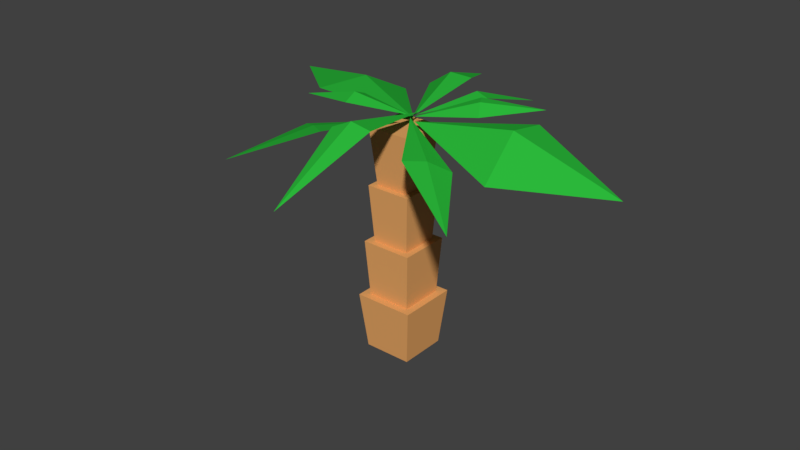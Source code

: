# Source: Palm_verySmall.blend  (saved by Blender 2.79.0; exported with 4.5.12 LTS)
import bpy
from mathutils import Matrix  # noqa: F401  (used for matrix-valued properties, if any)

bpy.ops.wm.read_factory_settings(use_empty=True)
scene = bpy.context.scene
scene.name = 'Scene'

# ---- collections
col_collection_1 = bpy.data.collections.new('Collection 1'); scene.collection.children.link(col_collection_1)

# ---- materials (node trees are filled in below, after node groups)
mat_material_002 = bpy.data.materials.new('Material.002')
mat_material_002.alpha_threshold = 0.0
mat_material_002.use_transparent_shadow = False
mat_material_002.diffuse_color = (0.02481, 0.4878, 0.04363, 1.0)
mat_material_002.roughness = 0.5
mat_material_001 = bpy.data.materials.new('Material.001')
mat_material_001.alpha_threshold = 0.0
mat_material_001.use_transparent_shadow = False
mat_material_001.diffuse_color = (0.8, 0.3839, 0.13, 1.0)
mat_material_001.roughness = 0.5
mat_material_001.line_color = (0.0, 0.0, 0.0, 1.0)

# ---- material node trees

# ---- world
world_world = bpy.data.worlds.new('World'); scene.world = world_world
world_world.color = (0.05088, 0.05088, 0.05088)
world_world.use_sun_shadow = False
world_world.sun_shadow_jitter_overblur = 0.0
world_world.cycles.sampling_method = 'MANUAL'

# ---- meshes
me_plane_005 = bpy.data.meshes.new('Plane.005')
me_plane_005.from_pydata([(0.03761, -0.03074, 1.508), (0.6901, -0.2723, 1.394), (0.6901, 0.2108, 1.583), (1.343, -0.03074, 1.425), (0.6901, -0.03172, 1.626), (-1.414, 0.6389, 1.331), (-0.8335, 0.1305, 1.455), (-0.5812, 0.642, 1.366), (-0.0009606, 0.008774, 1.507), (-0.7079, 0.4122, 1.489), (-0.6297, -0.8293, 1.362), (-0.19, -0.5392, 1.55), (-0.5117, -0.315, 1.444), (-0.07204, -0.02576, 1.486), (-0.3502, -0.428, 1.509), (0.4124, -0.3909, 1.497), (0.8251, -0.758, 1.351), (0.5007, -0.2918, 1.426), (0.3248, -0.4892, 1.508), (0.0004047, -0.023, 1.52), (-0.1609, 0.5496, 1.594), (-0.009453, 0.01843, 1.517), (-0.03318, 0.5859, 1.576), (-0.2876, 0.5136, 1.505), (-0.3113, 1.081, 1.406), (-0.01375, 0.06501, 1.521), (-0.03216, -0.6156, 1.642), (0.1614, -0.5366, 1.641), (0.143, -1.217, 1.441), (0.06423, -0.5763, 1.684), (0.007782, 0.006208, 1.519), (0.3665, 0.1079, 1.57), (0.2636, 0.2774, 1.614), (0.6222, 0.3791, 1.598), (0.3152, 0.1923, 1.623), (-0.7233, -0.08152, 1.508), (-0.3514, -0.1653, 1.565), (-0.3905, 0.04032, 1.553), (-0.01862, 0.001515, 1.521), (-0.3709, -0.06433, 1.597), (0.1233, 0.4273, 1.576), (-0.003576, 0.02812, 1.518), (0.2192, 0.3967, 1.563), (0.02814, 0.4576, 1.509), (0.2509, 0.8262, 1.434), (0.1126, 0.1191, 0.03643), (0.1126, -0.1833, 0.03643), (-0.1897, -0.1833, 0.03643), (-0.1897, 0.1191, 0.03643), (0.1483, 0.1548, 0.3935), (0.1483, -0.219, 0.3935), (-0.2255, -0.219, 0.3935), (-0.2255, 0.1548, 0.3935), (0.1001, 0.1066, 0.3935), (0.1001, -0.1708, 0.3935), (-0.1773, -0.1708, 0.3935), (-0.1773, 0.1066, 0.3935), (0.122, 0.1284, 0.7507), (0.122, -0.1926, 0.7507), (-0.1991, -0.1926, 0.7507), (-0.1991, 0.1284, 0.7507), (0.08037, 0.08686, 0.7507), (0.08037, -0.1511, 0.7507), (-0.1575, -0.1511, 0.7507), (-0.1575, 0.08686, 0.7507), (0.1032, 0.1097, 1.108), (0.1032, -0.1739, 1.108), (-0.1804, -0.1739, 1.108), (-0.1804, 0.1097, 1.108), (0.06641, 0.0729, 1.108), (0.06641, -0.1371, 1.108), (-0.1436, -0.1371, 1.108), (-0.1436, 0.0729, 1.108), (0.09921, 0.1057, 1.465), (0.09921, -0.1699, 1.465), (-0.1764, -0.1699, 1.465), (-0.1764, 0.1057, 1.465)], [], [(0, 1, 4), (2, 4, 3), (3, 4, 1), (4, 2, 0), (5, 6, 9), (7, 9, 8), (8, 9, 6), (9, 7, 5), (10, 11, 14), (12, 14, 13), (13, 14, 11), (14, 12, 10), (16, 15, 18), (19, 18, 15), (17, 15, 16), (15, 17, 19), (21, 20, 23), (24, 23, 20), (22, 20, 21), (20, 22, 24), (25, 26, 29), (27, 29, 28), (28, 29, 26), (29, 27, 25), (30, 31, 34), (32, 34, 33), (33, 34, 31), (34, 32, 30), (35, 36, 39), (37, 39, 38), (38, 39, 36), (39, 37, 35), (41, 40, 43), (44, 43, 40), (42, 40, 41), (40, 42, 44), (45, 46, 47, 48), (49, 52, 51, 50), (45, 49, 50, 46), (46, 50, 51, 47), (47, 51, 52, 48), (49, 45, 48, 52), (53, 54, 55, 56), (57, 60, 59, 58), (53, 57, 58, 54), (54, 58, 59, 55), (55, 59, 60, 56), (57, 53, 56, 60), (61, 62, 63, 64), (65, 68, 67, 66), (61, 65, 66, 62), (62, 66, 67, 63), (63, 67, 68, 64), (65, 61, 64, 68), (69, 70, 71, 72), (73, 76, 75, 74), (69, 73, 74, 70), (70, 74, 75, 71), (71, 75, 76, 72), (73, 69, 72, 76)])
me_plane_005.polygons.foreach_set('material_index', [0, 0, 0, 0, 0, 0, 0, 0, 0, 0, 0, 0, 0, 0, 0, 0, 0, 0, 0, 0, 0, 0, 0, 0, 0, 0, 0, 0, 0, 0, 0, 0, 0, 0, 0, 0, 1, 1, 1, 1, 1, 1, 1, 1, 1, 1, 1, 1, 1, 1, 1, 1, 1, 1, 1, 1, 1, 1, 1, 1])
me_plane_005.materials.append(mat_material_002)
me_plane_005.materials.append(mat_material_001)
me_plane_005.use_remesh_preserve_volume = False
me_plane_005.use_remesh_preserve_attributes = False
me_plane_005.use_mirror_vertex_groups = False
me_plane_005.update()

# ---- objects
ob_palm_verysmall = bpy.data.objects.new('Palm_VerySmall', me_plane_005)

# ---- transforms, parenting, visibility, modifiers, constraints
ob_palm_verysmall.location = (0.0, 0.0, 0.0)
ob_palm_verysmall.lineart.crease_threshold = 0.0

# ---- collection membership
col_collection_1.objects.link(ob_palm_verysmall)

# ---- scene / render settings (as saved in the file)
scene.frame_start = 1; scene.frame_end = 250; scene.frame_set(1)
scene.render.engine = 'BLENDER_EEVEE_NEXT'
scene.render.resolution_percentage = 50
scene.render.dither_intensity = 0.0
scene.cycles.use_denoising = False
scene.cycles.samples = 128
scene.cycles.sampling_pattern = 'TABULATED_SOBOL'
scene.cycles.use_adaptive_sampling = False
scene.cycles.use_light_tree = False
scene.cycles.blur_glossy = 0.0
scene.cycles.sample_clamp_indirect = 0.0
scene.view_settings.view_transform = 'Standard'
bpy.context.view_layer.update()

# ---- added for rendering (the .blend has no active camera and no usable light): camera, sun
cam_auto = bpy.data.cameras.new('AutoCamera')
cam_auto.lens = 50.0
cam_auto.sensor_width = 36.0
cam_auto.clip_end = 1000.0
ob_auto_camera = bpy.data.objects.new('AutoCamera', cam_auto)
scene.collection.objects.link(ob_auto_camera)
ob_auto_camera.location = (3.61807, -4.4525, 3.78318)
ob_auto_camera.rotation_euler = (1.09748, -7.21219e-08, 0.694738)
scene.camera = ob_auto_camera
light_auto_sun = bpy.data.lights.new('AutoSun', 'SUN')
light_auto_sun.energy = 3.0
light_auto_sun.angle = 0.0523599
ob_auto_sun = bpy.data.objects.new('AutoSun', light_auto_sun)
scene.collection.objects.link(ob_auto_sun)
ob_auto_sun.rotation_euler = (0.872665, 0.174533, 0.523599)
bpy.context.view_layer.update()
